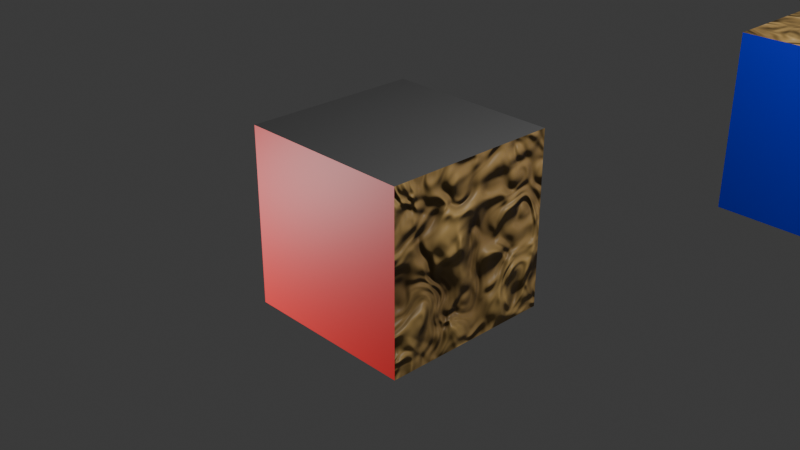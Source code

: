 # Source: ShaderBakerTest.blend  (saved by Blender 4.0.36; exported with 4.5.12 LTS)
import bpy
from mathutils import Matrix  # noqa: F401  (used for matrix-valued properties, if any)

bpy.ops.wm.read_factory_settings(use_empty=True)
scene = bpy.context.scene
scene.name = 'Scene'

# ---- collections
col_collection = bpy.data.collections.new('Collection'); scene.collection.children.link(col_collection)

# ---- images (referenced by path relative to the original .blend; pixels are not part of the script)
import os
ASSET_DIR = os.environ.get("B2B_ASSET_DIR", "")  # directory of the original .blend (textures are referenced by path, not embedded)
HERE = os.path.dirname(os.path.abspath(__file__))  # packed textures are extracted next to this script under _unpacked/

def load_image(name, relpath, width, height, colorspace="sRGB"):
    """Load a texture the original file referenced (path relative to the .blend, or extracted next to this script)."""
    p = next((c for c in (os.path.join(HERE, relpath), os.path.join(ASSET_DIR, relpath)) if relpath and os.path.exists(c)), "")
    if p:
        img = bpy.data.images.load(p, check_existing=True)
        img.name = name
    else:  # same state as the original file: an image datablock whose file is absent (Cycles renders it pink)
        img = bpy.data.images.new(name, width, height)
        img.source = "FILE"
        img.filepath = "//" + (relpath or name)
    img.colorspace_settings.name = colorspace
    return img
img_cube3 = load_image('Cube3', '', 1024, 1024, 'sRGB')

# ---- materials (node trees are filled in below, after node groups)
mat_red = bpy.data.materials.new('red')
mat_red.alpha_threshold = 0.0
mat_red.roughness = 0.5
mat_red.line_color = (0.0, 0.0, 0.0, 1.0)
mat_wood = bpy.data.materials.new('wood')
mat_metal = bpy.data.materials.new('metal')
mat_mirror = bpy.data.materials.new('mirror')
mat_moss = bpy.data.materials.new('moss')
mat_yelloow = bpy.data.materials.new('yelloow')
mat_blue = bpy.data.materials.new('blue')
mat_blue.alpha_threshold = 0.0
mat_blue.roughness = 0.5
mat_blue.line_color = (0.0, 0.0, 0.0, 1.0)
mat_road = bpy.data.materials.new('Road')

# ---- material node trees
mat_red.use_nodes = True; mat_red.node_tree.nodes.clear()
_N = mat_red.node_tree.nodes; _L = mat_red.node_tree.links
n0 = _N.new('ShaderNodeOutputMaterial'); n0.name = 'Material Output'; n0.location = (300, 300)
n1 = _N.new('ShaderNodeBsdfPrincipled'); n1.name = 'Principled BSDF'; n1.location = (10, 300)
n1.inputs[0].default_value = (0.8001, 0.01048, 0.01212, 1.0)
n1.inputs[3].default_value = 1.45
n2 = _N.new('ShaderNodeTexImage'); n2.name = 'Image Texture'; n2.location = (200, 0)
n2.label = 'Image Texture Bake'
n2.image = img_cube3
_L.new(n1.outputs[0], n0.inputs[0])
n0.is_active_output = True
mat_wood.use_nodes = True; mat_wood.node_tree.nodes.clear()
_N = mat_wood.node_tree.nodes; _L = mat_wood.node_tree.links
n0 = _N.new('ShaderNodeOutputMaterial'); n0.name = 'Material Output'; n0.location = (300, 300)
n1 = _N.new('ShaderNodeValToRGB'); n1.name = 'Color Ramp'; n1.location = (-393, 297)
while len(n1.color_ramp.elements) > 1: n1.color_ramp.elements.remove(n1.color_ramp.elements[-1])
n1.color_ramp.elements[0].position = 0.1727; n1.color_ramp.elements[0].color = (0.06913, 0.02071, 0.013, 1.0)
_e = n1.color_ramp.elements.new(1.0); _e.color = (1.0, 0.6635, 0.2184, 1.0)
n2 = _N.new('ShaderNodeTexNoise'); n2.name = 'Noise Texture'; n2.location = (-624, 274)
n3 = _N.new('ShaderNodeTexNoise'); n3.name = 'Noise Texture.002'; n3.location = (-923, 231)
n3.inputs[2].default_value = 1.6
n4 = _N.new('ShaderNodeTexNoise'); n4.name = 'Noise Texture.001'; n4.location = (-624, 274)
n5 = _N.new('ShaderNodeBsdfPrincipled'); n5.name = 'Principled BSDF'; n5.location = (10, 300)
n5.inputs[3].default_value = 1.45
n6 = _N.new('ShaderNodeBump'); n6.name = 'Bump'; n6.location = (-262, 70)
n6.inputs[1].default_value = 1.0
n6.inputs[2].default_value = 1.0
n7 = _N.new('ShaderNodeTexImage'); n7.name = 'Image Texture'; n7.location = (200, 0)
n7.label = 'Image Texture Bake'
n7.image = img_cube3
_L.new(n5.outputs[0], n0.inputs[0])
_L.new(n1.outputs[0], n5.inputs[0])
_L.new(n3.outputs[1], n4.inputs[0])
_L.new(n4.outputs[1], n1.inputs[0])
_L.new(n4.outputs[1], n6.inputs[3])
_L.new(n6.outputs[0], n5.inputs[5])
n0.is_active_output = True
mat_metal.use_nodes = True; mat_metal.node_tree.nodes.clear()
_N = mat_metal.node_tree.nodes; _L = mat_metal.node_tree.links
n0 = _N.new('ShaderNodeBsdfPrincipled'); n0.name = 'Principled BSDF'; n0.location = (10, 300)
n0.inputs[0].default_value = (0.247, 0.247, 0.247, 1.0)
n0.inputs[1].default_value = 0.8504
n0.inputs[2].default_value = 0.6339
n0.inputs[3].default_value = 1.45
n1 = _N.new('ShaderNodeOutputMaterial'); n1.name = 'Material Output'; n1.location = (300, 300)
n2 = _N.new('ShaderNodeTexImage'); n2.name = 'Image Texture'; n2.location = (200, 0)
n2.label = 'Image Texture Bake'
n2.image = img_cube3
_L.new(n0.outputs[0], n1.inputs[0])
n1.is_active_output = True
mat_mirror.use_nodes = True; mat_mirror.node_tree.nodes.clear()
_N = mat_mirror.node_tree.nodes; _L = mat_mirror.node_tree.links
n0 = _N.new('ShaderNodeOutputMaterial'); n0.name = 'Material Output'; n0.location = (300, 300)
n1 = _N.new('ShaderNodeBsdfPrincipled'); n1.name = 'Principled BSDF'; n1.location = (10, 300)
n1.inputs[2].default_value = 0.0
n1.inputs[3].default_value = 1.45
n2 = _N.new('ShaderNodeTexImage'); n2.name = 'Image Texture'; n2.location = (200, 0)
n2.label = 'Image Texture Bake'
n2.image = img_cube3
_L.new(n1.outputs[0], n0.inputs[0])
n0.is_active_output = True
mat_moss.use_nodes = True; mat_moss.node_tree.nodes.clear()
_N = mat_moss.node_tree.nodes; _L = mat_moss.node_tree.links
n0 = _N.new('ShaderNodeOutputMaterial'); n0.name = 'Material Output'; n0.location = (300, 300)
n1 = _N.new('ShaderNodeBsdfPrincipled'); n1.name = 'Principled BSDF'; n1.location = (10, 300)
n1.inputs[0].default_value = (0.05432, 0.8, 0.04972, 1.0)
n1.inputs[3].default_value = 1.45
n2 = _N.new('ShaderNodeTexImage'); n2.name = 'Image Texture'; n2.location = (200, 0)
n2.label = 'Image Texture Bake'
n2.image = img_cube3
_L.new(n1.outputs[0], n0.inputs[0])
n0.is_active_output = True
mat_yelloow.use_nodes = True; mat_yelloow.node_tree.nodes.clear()
_N = mat_yelloow.node_tree.nodes; _L = mat_yelloow.node_tree.links
n0 = _N.new('ShaderNodeOutputMaterial'); n0.name = 'Material Output'; n0.location = (300, 300)
n1 = _N.new('ShaderNodeBsdfPrincipled'); n1.name = 'Principled BSDF'; n1.location = (10, 300)
n1.inputs[0].default_value = (0.8001, 0.7954, 0.001924, 1.0)
n1.inputs[3].default_value = 1.45
n2 = _N.new('ShaderNodeTexImage'); n2.name = 'Image Texture'; n2.location = (200, 0)
n2.label = 'Image Texture Bake'
n2.image = img_cube3
_L.new(n1.outputs[0], n0.inputs[0])
n0.is_active_output = True
mat_blue.use_nodes = True; mat_blue.node_tree.nodes.clear()
_N = mat_blue.node_tree.nodes; _L = mat_blue.node_tree.links
n0 = _N.new('ShaderNodeOutputMaterial'); n0.name = 'Material Output'; n0.location = (300, 300)
n1 = _N.new('ShaderNodeBsdfPrincipled'); n1.name = 'Principled BSDF'; n1.location = (10, 300)
n1.inputs[0].default_value = (0.01464, 0.0257, 0.8001, 1.0)
n1.inputs[3].default_value = 1.45
_L.new(n1.outputs[0], n0.inputs[0])
n0.is_active_output = True
mat_road.use_nodes = True; mat_road.node_tree.nodes.clear()
_N = mat_road.node_tree.nodes; _L = mat_road.node_tree.links
n0 = _N.new('ShaderNodeBsdfPrincipled'); n0.name = 'Principled BSDF'; n0.location = (10, 300)
n0.inputs[0].default_value = (0.0, 0.0, 0.0, 1.0)
n0.inputs[1].default_value = 0.8504
n0.inputs[2].default_value = 1.0
n0.inputs[3].default_value = 1.45
n1 = _N.new('ShaderNodeOutputMaterial'); n1.name = 'Material Output'; n1.location = (300, 300)
_L.new(n0.outputs[0], n1.inputs[0])
n1.is_active_output = True

# ---- world
world_world = bpy.data.worlds.new('World'); scene.world = world_world
world_world.use_nodes = True; world_world.node_tree.nodes.clear()
_N = world_world.node_tree.nodes; _L = world_world.node_tree.links
n0 = _N.new('ShaderNodeOutputWorld'); n0.name = 'World Output'; n0.location = (300, 300)
n1 = _N.new('ShaderNodeBackground'); n1.name = 'Background'; n1.location = (10, 300)
n1.inputs[0].default_value = (0.05088, 0.05088, 0.05088, 1.0)
_L.new(n1.outputs[0], n0.inputs[0])
n0.is_active_output = True
world_world.color = (0.05088, 0.05088, 0.05088)
world_world.use_sun_shadow = False
world_world.sun_shadow_jitter_overblur = 0.0

# ---- cameras
cam_camera = bpy.data.cameras.new('Camera')
cam_camera.clip_end = 100.0
cam_camera.ortho_scale = 7.314

# ---- lights
light_light = bpy.data.lights.new('Light', 'POINT')
light_light.transmission_factor = 0.0
light_light.use_soft_falloff = False
light_light.energy = 1000.0
light_light.shadow_soft_size = 0.1
light_light.shadow_maximum_resolution = 0.006
light_light.use_absolute_resolution = True
light_light_001 = bpy.data.lights.new('Light.001', 'POINT')
light_light_001.transmission_factor = 0.0
light_light_001.use_soft_falloff = False
light_light_001.energy = 1000.0
light_light_001.shadow_soft_size = 0.1
light_light_001.shadow_maximum_resolution = 0.006
light_light_001.use_absolute_resolution = True

# ---- meshes
me_cube = bpy.data.meshes.new('Cube')
me_cube.from_pydata([(1.0, 1.0, 1.0), (1.0, 1.0, -1.0), (1.0, -1.0, 1.0), (1.0, -1.0, -1.0), (-1.0, 1.0, 1.0), (-1.0, 1.0, -1.0), (-1.0, -1.0, 1.0), (-1.0, -1.0, -1.0)], [], [(0, 4, 6, 2), (3, 2, 6, 7), (7, 6, 4, 5), (5, 1, 3, 7), (1, 0, 2, 3), (5, 4, 0, 1)])
me_cube.polygons.foreach_set('material_index', [2, 0, 3, 5, 1, 4])
_uv = me_cube.uv_layers.new(name='UVMap')
_uv.uv.foreach_set('vector', [0.3333, 0.3333, 0.0, 0.3333, 0.0, 0.0, 0.3333, 0.0, 0.0, 0.6667, 0.0, 0.3333, 0.3333, 0.3333, 0.3333, 0.6667, 0.6667, 0.3333, 0.3333, 0.3333, 0.3333, 5.298e-09, 0.6667, -9.273e-09, 0.6667, 0.3333, 0.6667, 0.6667, 0.3333, 0.6667, 0.3333, 0.3333, 0.0, 1.0, 0.0, 0.6667, 0.3333, 0.6667, 0.3333, 1.0, 0.3333, 1.0, 0.3333, 0.6667, 0.6667, 0.6667, 0.6667, 1.0])
me_cube.materials.append(mat_red)
me_cube.materials.append(mat_wood)
me_cube.materials.append(mat_metal)
me_cube.materials.append(mat_mirror)
me_cube.materials.append(mat_moss)
me_cube.materials.append(mat_yelloow)
me_cube.use_mirror_vertex_groups = False
me_cube.update()
me_cube_001 = bpy.data.meshes.new('Cube.001')
me_cube_001.from_pydata([(1.0, 1.0, 1.0), (1.0, 1.0, -1.0), (1.0, -1.0, 1.0), (1.0, -1.0, -1.0), (-1.0, 1.0, 1.0), (-1.0, 1.0, -1.0), (-1.0, -1.0, 1.0), (-1.0, -1.0, -1.0)], [], [(0, 4, 6, 2), (3, 2, 6, 7), (7, 6, 4, 5), (5, 1, 3, 7), (1, 0, 2, 3), (5, 4, 0, 1)])
me_cube_001.polygons.foreach_set('material_index', [2, 0, 3, 5, 1, 4])
_uv = me_cube_001.uv_layers.new(name='UVMap')
_uv.uv.foreach_set('vector', [0.625, 0.5, 0.875, 0.5, 0.875, 0.75, 0.625, 0.75, 0.375, 0.75, 0.625, 0.75, 0.625, 1.0, 0.375, 1.0, 0.375, 0.0, 0.625, 0.0, 0.625, 0.25, 0.375, 0.25, 0.125, 0.5, 0.375, 0.5, 0.375, 0.75, 0.125, 0.75, 0.375, 0.5, 0.625, 0.5, 0.625, 0.75, 0.375, 0.75, 0.375, 0.25, 0.625, 0.25, 0.625, 0.5, 0.375, 0.5])
me_cube_001.materials.append(mat_blue)
me_cube_001.materials.append(mat_road)
me_cube_001.materials.append(mat_wood)
me_cube_001.materials.append(mat_mirror)
me_cube_001.materials.append(mat_moss)
me_cube_001.materials.append(mat_yelloow)
me_cube_001.use_mirror_vertex_groups = False
me_cube_001.update()

# ---- objects
ob_cube = bpy.data.objects.new('Cube', me_cube)
ob_light = bpy.data.objects.new('Light', light_light)
ob_camera = bpy.data.objects.new('Camera', cam_camera)
ob_light_001 = bpy.data.objects.new('Light.001', light_light_001)
ob_cube_001 = bpy.data.objects.new('Cube.001', me_cube_001)

# ---- transforms, parenting, visibility, modifiers, constraints
ob_cube.location = (0.0, 0.0, 0.0)
ob_cube.lock_rotations_4d = False
ob_cube.empty_display_type = 'ARROWS'
ob_cube.lineart.crease_threshold = 0.0
ob_light.location = (4.076, 1.005, 5.904)
ob_light.rotation_euler = (0.6503, 0.05522, 1.866)
ob_light.lock_rotations_4d = False
ob_light.empty_display_type = 'ARROWS'
ob_light.color = (0.0, 0.0, 0.0, 0.0)
ob_light.lineart.crease_threshold = 0.0
ob_camera.location = (7.359, -6.926, 4.958)
ob_camera.rotation_euler = (1.109, 0.0, 0.8149)
ob_camera.lock_rotations_4d = False
ob_camera.empty_display_type = 'ARROWS'
ob_camera.color = (0.0, 0.0, 0.0, 0.0)
ob_camera.display_type = 'WIRE'
ob_camera.lineart.crease_threshold = 0.0
ob_light_001.location = (-3.576, -4.556, -1.143)
ob_light_001.rotation_euler = (0.6503, 0.05522, 1.866)
ob_light_001.lock_rotations_4d = False
ob_light_001.empty_display_type = 'ARROWS'
ob_light_001.color = (0.0, 0.0, 0.0, 0.0)
ob_light_001.lineart.crease_threshold = 0.0
ob_cube_001.location = (2.656, 4.326, 0.62)
ob_cube_001.lock_rotations_4d = False
ob_cube_001.empty_display_type = 'ARROWS'
ob_cube_001.lineart.crease_threshold = 0.0

# ---- collection membership
col_collection.objects.link(ob_cube)
col_collection.objects.link(ob_light)
col_collection.objects.link(ob_camera)
col_collection.objects.link(ob_light_001)
col_collection.objects.link(ob_cube_001)

# ---- scene / render settings (as saved in the file)
scene.camera = ob_camera
scene.frame_start = 1; scene.frame_end = 250; scene.frame_set(1)
scene.render.engine = 'CYCLES'
scene.cycles.sampling_pattern = 'TABULATED_SOBOL'
bpy.context.view_layer.update()
